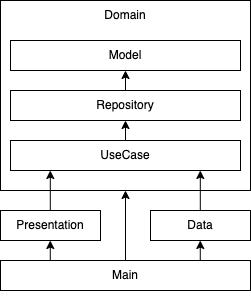

The diagram above was exported from draw.io. Its source (the exported page's mxGraphModel, read from the mxfile embedded in the PNG):
<mxGraphModel dx="646" dy="414" grid="1" gridSize="10" guides="1" tooltips="1" connect="1" arrows="1" fold="1" page="1" pageScale="1" pageWidth="3000" pageHeight="3000" math="0" shadow="0">
  <root>
    <mxCell id="0" />
    <mxCell id="1" parent="0" />
    <mxCell id="4" value="" style="rounded=0;whiteSpace=wrap;html=1;" vertex="1" parent="1">
      <mxGeometry x="320" y="130" width="250" height="190" as="geometry" />
    </mxCell>
    <mxCell id="18" style="edgeStyle=none;html=1;" edge="1" parent="1" source="7" target="8">
      <mxGeometry relative="1" as="geometry" />
    </mxCell>
    <mxCell id="7" value="UseCase" style="rounded=0;whiteSpace=wrap;html=1;" vertex="1" parent="1">
      <mxGeometry x="330" y="270" width="230" height="30" as="geometry" />
    </mxCell>
    <mxCell id="19" style="edgeStyle=none;html=1;entryX=0.5;entryY=1;entryDx=0;entryDy=0;" edge="1" parent="1" source="8" target="9">
      <mxGeometry relative="1" as="geometry" />
    </mxCell>
    <mxCell id="8" value="Repository" style="rounded=0;whiteSpace=wrap;html=1;" vertex="1" parent="1">
      <mxGeometry x="330" y="220" width="230" height="30" as="geometry" />
    </mxCell>
    <mxCell id="9" value="Model" style="rounded=0;whiteSpace=wrap;html=1;" vertex="1" parent="1">
      <mxGeometry x="330" y="170" width="230" height="30" as="geometry" />
    </mxCell>
    <mxCell id="10" value="Domain" style="text;html=1;strokeColor=none;fillColor=none;align=center;verticalAlign=middle;whiteSpace=wrap;rounded=0;" vertex="1" parent="1">
      <mxGeometry x="415" y="130" width="60" height="30" as="geometry" />
    </mxCell>
    <mxCell id="12" style="edgeStyle=none;html=1;entryX=0.5;entryY=1;entryDx=0;entryDy=0;" edge="1" parent="1" source="11" target="4">
      <mxGeometry relative="1" as="geometry" />
    </mxCell>
    <mxCell id="15" value="" style="endArrow=classic;html=1;" edge="1" parent="1">
      <mxGeometry width="50" height="50" relative="1" as="geometry">
        <mxPoint x="369.8" y="350" as="sourcePoint" />
        <mxPoint x="369.8" y="300" as="targetPoint" />
      </mxGeometry>
    </mxCell>
    <mxCell id="16" value="" style="endArrow=classic;html=1;" edge="1" parent="1">
      <mxGeometry width="50" height="50" relative="1" as="geometry">
        <mxPoint x="519.8" y="350" as="sourcePoint" />
        <mxPoint x="519.8" y="300" as="targetPoint" />
      </mxGeometry>
    </mxCell>
    <mxCell id="5" value="Presentation" style="rounded=0;whiteSpace=wrap;html=1;" vertex="1" parent="1">
      <mxGeometry x="320" y="340" width="100" height="30" as="geometry" />
    </mxCell>
    <mxCell id="6" value="Data" style="rounded=0;whiteSpace=wrap;html=1;" vertex="1" parent="1">
      <mxGeometry x="470" y="340" width="100" height="30" as="geometry" />
    </mxCell>
    <mxCell id="20" value="" style="endArrow=classic;html=1;" edge="1" parent="1">
      <mxGeometry width="50" height="50" relative="1" as="geometry">
        <mxPoint x="369.77" y="420" as="sourcePoint" />
        <mxPoint x="369.77" y="370" as="targetPoint" />
      </mxGeometry>
    </mxCell>
    <mxCell id="21" value="" style="endArrow=classic;html=1;" edge="1" parent="1">
      <mxGeometry width="50" height="50" relative="1" as="geometry">
        <mxPoint x="519.77" y="420" as="sourcePoint" />
        <mxPoint x="519.77" y="370" as="targetPoint" />
      </mxGeometry>
    </mxCell>
    <mxCell id="11" value="Main" style="rounded=0;whiteSpace=wrap;html=1;" vertex="1" parent="1">
      <mxGeometry x="320" y="390" width="250" height="30" as="geometry" />
    </mxCell>
  </root>
</mxGraphModel>